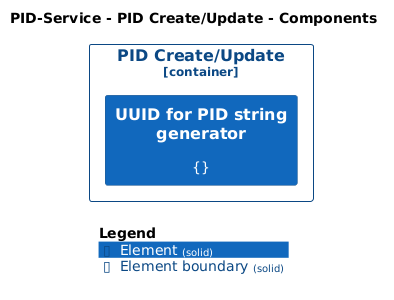

The diagram above was rendered by PlantUML. Its source (embedded in the PNG):
@startuml
set separator none
title PID-Service - PID Create/Update - Components

left to right direction

!include <C4/C4>
!include <C4/C4_Context>
!include <C4/C4_Component>

AddElementTag("Element", $bgColor="#1168bd", $borderColor="#0b4884", $fontColor="#ffffff", $sprite="", $shadowing="", $borderStyle="solid")

AddBoundaryTag("Element", $bgColor="#ffffff", $borderColor="#0b4884", $fontColor="#0b4884", $shadowing="", $borderStyle="solid")

Container_Boundary("PIDService.PIDCreateUpdate_boundary", "PID Create/Update", $tags="Element") {
  Component(PIDService.PIDCreateUpdate.UUIDforPIDstringgenerator, "UUID for PID string generator", $techn="", $descr="{}", $tags="Element", $link="")
}


SHOW_LEGEND(true)
@enduml